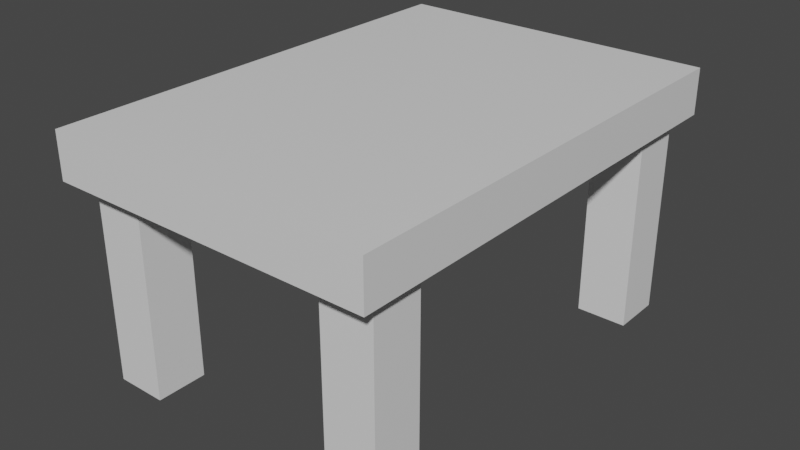 # Source: table.blend  (saved by Blender 2.93.21; exported with 4.5.12 LTS)
import bpy
from mathutils import Matrix  # noqa: F401  (used for matrix-valued properties, if any)

bpy.ops.wm.read_factory_settings(use_empty=True)
scene = bpy.context.scene
scene.name = 'Scene'

# ---- collections
col_collection = bpy.data.collections.new('Collection'); scene.collection.children.link(col_collection)

# ---- materials (node trees are filled in below, after node groups)
mat_material = bpy.data.materials.new('Material')
mat_material.alpha_threshold = 0.0
mat_material.use_transparent_shadow = False
mat_material.line_color = (0.0, 0.0, 0.0, 1.0)

# ---- material node trees
mat_material.use_nodes = True; mat_material.node_tree.nodes.clear()
_N = mat_material.node_tree.nodes; _L = mat_material.node_tree.links
n0 = _N.new('ShaderNodeOutputMaterial'); n0.name = 'Material Output'; n0.location = (300, 300)
n1 = _N.new('ShaderNodeBsdfPrincipled'); n1.name = 'Principled BSDF'; n1.location = (10, 300)
n1.distribution = 'GGX'
n1.subsurface_method = 'BURLEY'
n1.inputs[2].default_value = 0.4
n1.inputs[3].default_value = 1.45
n1.inputs[27].default_value = (0.0, 0.0, 0.0, 1.0)
n1.inputs[28].default_value = 1.0
_L.new(n1.outputs[0], n0.inputs[0])
n0.is_active_output = True

# ---- world
world_world = bpy.data.worlds.new('World'); scene.world = world_world
world_world.use_nodes = True; world_world.node_tree.nodes.clear()
_N = world_world.node_tree.nodes; _L = world_world.node_tree.links
n0 = _N.new('ShaderNodeOutputWorld'); n0.name = 'World Output'; n0.location = (300, 300)
n1 = _N.new('ShaderNodeBackground'); n1.name = 'Background'; n1.location = (10, 300)
n1.inputs[0].default_value = (0.05088, 0.05088, 0.05088, 1.0)
_L.new(n1.outputs[0], n0.inputs[0])
n0.is_active_output = True
world_world.color = (0.05088, 0.05088, 0.05088)
world_world.use_sun_shadow = False
world_world.sun_shadow_jitter_overblur = 0.0

# ---- meshes
me_cube = bpy.data.meshes.new('Cube')
me_cube.from_pydata([(1.0, 1.0, 1.0), (1.0, 1.0, -1.0), (1.0, -1.0, 1.0), (1.0, -1.0, -1.0), (-1.0, 1.0, 1.0), (-1.0, 1.0, -1.0), (-1.0, -1.0, 1.0), (-1.0, -1.0, -1.0)], [], [(0, 4, 6, 2), (3, 2, 6, 7), (7, 6, 4, 5), (5, 1, 3, 7), (1, 0, 2, 3), (5, 4, 0, 1)])
_uv = me_cube.uv_layers.new(name='UVMap')
_uv.uv.foreach_set('vector', [0.625, 0.5, 0.875, 0.5, 0.875, 0.75, 0.625, 0.75, 0.375, 0.75, 0.625, 0.75, 0.625, 1.0, 0.375, 1.0, 0.375, 0.0, 0.625, 0.0, 0.625, 0.25, 0.375, 0.25, 0.125, 0.5, 0.375, 0.5, 0.375, 0.75, 0.125, 0.75, 0.375, 0.5, 0.625, 0.5, 0.625, 0.75, 0.375, 0.75, 0.375, 0.25, 0.625, 0.25, 0.625, 0.5, 0.375, 0.5])
me_cube.materials.append(mat_material)
me_cube.use_remesh_preserve_volume = False
me_cube.use_remesh_preserve_attributes = False
me_cube.use_mirror_vertex_groups = False
me_cube.update()
me_cube_001 = bpy.data.meshes.new('Cube.001')
me_cube_001.from_pydata([(1.0, 1.0, 1.0), (1.0, 1.0, -1.0), (1.0, -1.0, 1.0), (1.0, -1.0, -1.0), (-1.0, 1.0, 1.0), (-1.0, 1.0, -1.0), (-1.0, -1.0, 1.0), (-1.0, -1.0, -1.0)], [], [(0, 4, 6, 2), (3, 2, 6, 7), (7, 6, 4, 5), (5, 1, 3, 7), (1, 0, 2, 3), (5, 4, 0, 1)])
_uv = me_cube_001.uv_layers.new(name='UVMap')
_uv.uv.foreach_set('vector', [0.625, 0.5, 0.875, 0.5, 0.875, 0.75, 0.625, 0.75, 0.375, 0.75, 0.625, 0.75, 0.625, 1.0, 0.375, 1.0, 0.375, 0.0, 0.625, 0.0, 0.625, 0.25, 0.375, 0.25, 0.125, 0.5, 0.375, 0.5, 0.375, 0.75, 0.125, 0.75, 0.375, 0.5, 0.625, 0.5, 0.625, 0.75, 0.375, 0.75, 0.375, 0.25, 0.625, 0.25, 0.625, 0.5, 0.375, 0.5])
me_cube_001.materials.append(mat_material)
me_cube_001.use_remesh_preserve_volume = False
me_cube_001.use_remesh_preserve_attributes = False
me_cube_001.use_mirror_vertex_groups = False
me_cube_001.update()
me_cube_005 = bpy.data.meshes.new('Cube.005')
me_cube_005.from_pydata([(1.0, 1.0, 1.0), (1.0, 1.0, -1.0), (1.0, -1.0, 1.0), (1.0, -1.0, -1.0), (-1.0, 1.0, 1.0), (-1.0, 1.0, -1.0), (-1.0, -1.0, 1.0), (-1.0, -1.0, -1.0)], [], [(0, 4, 6, 2), (3, 2, 6, 7), (7, 6, 4, 5), (5, 1, 3, 7), (1, 0, 2, 3), (5, 4, 0, 1)])
_uv = me_cube_005.uv_layers.new(name='UVMap')
_uv.uv.foreach_set('vector', [0.625, 0.5, 0.875, 0.5, 0.875, 0.75, 0.625, 0.75, 0.375, 0.75, 0.625, 0.75, 0.625, 1.0, 0.375, 1.0, 0.375, 0.0, 0.625, 0.0, 0.625, 0.25, 0.375, 0.25, 0.125, 0.5, 0.375, 0.5, 0.375, 0.75, 0.125, 0.75, 0.375, 0.5, 0.625, 0.5, 0.625, 0.75, 0.375, 0.75, 0.375, 0.25, 0.625, 0.25, 0.625, 0.5, 0.375, 0.5])
me_cube_005.materials.append(mat_material)
me_cube_005.use_remesh_preserve_volume = False
me_cube_005.use_remesh_preserve_attributes = False
me_cube_005.use_mirror_vertex_groups = False
me_cube_005.update()
me_cube_004 = bpy.data.meshes.new('Cube.004')
me_cube_004.from_pydata([(1.0, 1.0, 1.0), (1.0, 1.0, -1.0), (1.0, -1.0, 1.0), (1.0, -1.0, -1.0), (-1.0, 1.0, 1.0), (-1.0, 1.0, -1.0), (-1.0, -1.0, 1.0), (-1.0, -1.0, -1.0)], [], [(0, 4, 6, 2), (3, 2, 6, 7), (7, 6, 4, 5), (5, 1, 3, 7), (1, 0, 2, 3), (5, 4, 0, 1)])
_uv = me_cube_004.uv_layers.new(name='UVMap')
_uv.uv.foreach_set('vector', [0.625, 0.5, 0.875, 0.5, 0.875, 0.75, 0.625, 0.75, 0.375, 0.75, 0.625, 0.75, 0.625, 1.0, 0.375, 1.0, 0.375, 0.0, 0.625, 0.0, 0.625, 0.25, 0.375, 0.25, 0.125, 0.5, 0.375, 0.5, 0.375, 0.75, 0.125, 0.75, 0.375, 0.5, 0.625, 0.5, 0.625, 0.75, 0.375, 0.75, 0.375, 0.25, 0.625, 0.25, 0.625, 0.5, 0.375, 0.5])
me_cube_004.materials.append(mat_material)
me_cube_004.use_remesh_preserve_volume = False
me_cube_004.use_remesh_preserve_attributes = False
me_cube_004.use_mirror_vertex_groups = False
me_cube_004.update()
me_cube_006 = bpy.data.meshes.new('Cube.006')
me_cube_006.from_pydata([(-2.669, -3.932, -0.4497), (-2.669, -3.932, 0.4497), (-2.669, 3.932, -0.4497), (-2.669, 3.932, 0.4497), (2.669, -3.932, -0.4497), (2.669, -3.932, 0.4497), (2.669, 3.932, -0.4497), (2.669, 3.932, 0.4497)], [], [(0, 1, 3, 2), (2, 3, 7, 6), (6, 7, 5, 4), (4, 5, 1, 0), (2, 6, 4, 0), (7, 3, 1, 5)])
_uv = me_cube_006.uv_layers.new(name='UVMap')
_uv.uv.foreach_set('vector', [-0.01966, -2.102, 1.02, -2.102, 1.02, -1.062, -0.01966, -1.062, -0.01966, -1.062, 1.02, -1.062, 1.02, -0.02291, -0.01966, -0.02291, -0.01966, -0.02291, 1.02, -0.02291, 1.02, 1.016, -0.01966, 1.016, -0.01966, 1.016, 1.02, 1.016, 1.02, 2.056, -0.01966, 2.056, -1.059, -0.02291, -0.01966, -0.02291, -0.01966, 1.016, -1.059, 1.016, 1.02, -0.02291, 2.059, -0.02291, 2.059, 1.016, 1.02, 1.016])
me_cube_006.materials.append(mat_material)
me_cube_006.use_remesh_fix_poles = True
me_cube_006.use_remesh_preserve_attributes = False
me_cube_006.update()

# ---- objects
ob_leg_1 = bpy.data.objects.new('Leg 1', me_cube)
ob_leg_2 = bpy.data.objects.new('Leg 2', me_cube_001)
ob_leg_4 = bpy.data.objects.new('Leg 4', me_cube_005)
ob_leg_3 = bpy.data.objects.new('Leg 3', me_cube_004)
ob_table = bpy.data.objects.new('Table', me_cube_006)

# ---- transforms, parenting, visibility, modifiers, constraints
ob_leg_1.location = (0.0, 0.0, 0.0)
ob_leg_1.scale = (0.5, 0.5, 2.0)
ob_leg_1.lock_rotations_4d = False
ob_leg_1.empty_display_type = 'ARROWS'
ob_leg_1.lineart.crease_threshold = 0.0
ob_leg_2.location = (4.93, 0.0, 0.0)
ob_leg_2.scale = (0.5, 0.5, 2.0)
ob_leg_2.lock_rotations_4d = False
ob_leg_2.empty_display_type = 'ARROWS'
ob_leg_2.lineart.crease_threshold = 0.0
ob_leg_4.location = (0.0, -7.236, 0.0)
ob_leg_4.scale = (0.5, 0.5, 2.0)
ob_leg_4.lock_rotations_4d = False
ob_leg_4.empty_display_type = 'ARROWS'
ob_leg_4.lineart.crease_threshold = 0.0
ob_leg_3.location = (4.93, -7.236, 0.0)
ob_leg_3.scale = (0.5, 0.5, 2.0)
ob_leg_3.lock_rotations_4d = False
ob_leg_3.empty_display_type = 'ARROWS'
ob_leg_3.lineart.crease_threshold = 0.0
ob_table.location = (2.465, -3.629, 2.403)
ob_table.scale = (1.202, 1.16, 1.0)

# ---- collection membership
col_collection.objects.link(ob_leg_1)
col_collection.objects.link(ob_leg_2)
col_collection.objects.link(ob_leg_4)
col_collection.objects.link(ob_leg_3)
col_collection.objects.link(ob_table)

# ---- scene / render settings (as saved in the file)
scene.frame_start = 1; scene.frame_end = 250; scene.frame_set(0)
scene.render.engine = 'BLENDER_EEVEE_NEXT'
scene.cycles.use_denoising = False
scene.cycles.samples = 128
scene.cycles.sampling_pattern = 'TABULATED_SOBOL'
scene.cycles.use_adaptive_sampling = False
scene.cycles.use_light_tree = False
scene.view_settings.view_transform = 'Filmic'
bpy.context.view_layer.update()

# ---- added for rendering (the .blend has no active camera and no usable light): camera, sun
cam_auto = bpy.data.cameras.new('AutoCamera')
cam_auto.lens = 50.0
cam_auto.sensor_width = 36.0
cam_auto.clip_end = 1000.0
ob_auto_camera = bpy.data.objects.new('AutoCamera', cam_auto)
scene.collection.objects.link(ob_auto_camera)
ob_auto_camera.location = (13.7169, -17.1309, 9.42794)
ob_auto_camera.rotation_euler = (1.09748, -7.21219e-08, 0.694738)
scene.camera = ob_auto_camera
light_auto_sun = bpy.data.lights.new('AutoSun', 'SUN')
light_auto_sun.energy = 3.0
light_auto_sun.angle = 0.0523599
ob_auto_sun = bpy.data.objects.new('AutoSun', light_auto_sun)
scene.collection.objects.link(ob_auto_sun)
ob_auto_sun.rotation_euler = (0.872665, 0.174533, 0.523599)
bpy.context.view_layer.update()
